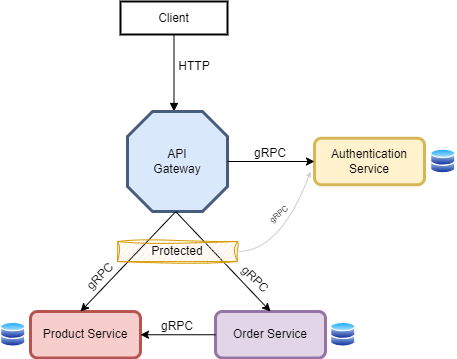

The diagram above was exported from draw.io. Its source (the exported page's mxGraphModel, read from the mxfile embedded in the PNG):
<mxGraphModel dx="1050" dy="1690" grid="1" gridSize="10" guides="1" tooltips="1" connect="1" arrows="1" fold="1" page="1" pageScale="1" pageWidth="850" pageHeight="1100" math="0" shadow="0">
  <root>
    <mxCell id="0" />
    <mxCell id="1" parent="0" />
    <mxCell id="Vza8FC3sh-NzX1_7fMvP-1" value="Authentication Service" style="whiteSpace=wrap;strokeWidth=3;fillColor=#fff2cc;strokeColor=#d6b656;rounded=1;" vertex="1" parent="1">
      <mxGeometry x="564" y="-883.25" width="110" height="46.5" as="geometry" />
    </mxCell>
    <mxCell id="Vza8FC3sh-NzX1_7fMvP-2" value="Client" style="whiteSpace=wrap;strokeWidth=2;" vertex="1" parent="1">
      <mxGeometry x="370" y="-1020" width="107" height="33" as="geometry" />
    </mxCell>
    <mxCell id="Vza8FC3sh-NzX1_7fMvP-3" value="" style="curved=1;startArrow=none;endArrow=block;exitX=0.5;exitY=1;exitDx=0;exitDy=0;entryX=0.5;entryY=0;entryDx=0;entryDy=0;" edge="1" parent="1" source="Vza8FC3sh-NzX1_7fMvP-2">
      <mxGeometry relative="1" as="geometry">
        <Array as="points" />
        <mxPoint x="434" y="-867" as="sourcePoint" />
        <mxPoint x="423.5000000000002" y="-910" as="targetPoint" />
      </mxGeometry>
    </mxCell>
    <mxCell id="Vza8FC3sh-NzX1_7fMvP-4" value="HTTP" style="text;strokeColor=none;align=center;fillColor=none;html=1;verticalAlign=middle;whiteSpace=wrap;rounded=0;" vertex="1" parent="1">
      <mxGeometry x="414" y="-970" width="60" height="30" as="geometry" />
    </mxCell>
    <mxCell id="Vza8FC3sh-NzX1_7fMvP-5" value="" style="verticalLabelPosition=bottom;verticalAlign=top;html=1;shape=mxgraph.basic.polygon;polyCoords=[[0.25,0],[0.75,0],[1,0.25],[1,0.75],[0.75,1],[0.25,1],[0,0.75],[0,0.25]];polyline=0;fillColor=#dae8fc;strokeColor=#475D7D;strokeWidth=3;" vertex="1" parent="1">
      <mxGeometry x="377" y="-910" width="100" height="100" as="geometry" />
    </mxCell>
    <mxCell id="Vza8FC3sh-NzX1_7fMvP-6" value="" style="endArrow=classic;html=1;rounded=0;entryX=0;entryY=0.5;entryDx=0;entryDy=0;" edge="1" parent="1" source="Vza8FC3sh-NzX1_7fMvP-5" target="Vza8FC3sh-NzX1_7fMvP-1">
      <mxGeometry width="50" height="50" relative="1" as="geometry">
        <mxPoint x="480" y="-860" as="sourcePoint" />
        <mxPoint x="560" y="-860" as="targetPoint" />
      </mxGeometry>
    </mxCell>
    <mxCell id="Vza8FC3sh-NzX1_7fMvP-7" value="gRPC" style="text;strokeColor=none;align=center;fillColor=none;html=1;verticalAlign=middle;whiteSpace=wrap;rounded=0;" vertex="1" parent="1">
      <mxGeometry x="490" y="-883.25" width="60" height="30" as="geometry" />
    </mxCell>
    <mxCell id="Vza8FC3sh-NzX1_7fMvP-8" value="Product Service" style="whiteSpace=wrap;strokeWidth=3;fillColor=#f8cecc;strokeColor=#b85450;rounded=1;glass=0;" vertex="1" parent="1">
      <mxGeometry x="280" y="-710" width="110" height="46.5" as="geometry" />
    </mxCell>
    <mxCell id="Vza8FC3sh-NzX1_7fMvP-9" value="Order Service" style="whiteSpace=wrap;strokeWidth=3;fillColor=#e1d5e7;strokeColor=#9673a6;rounded=1;" vertex="1" parent="1">
      <mxGeometry x="465" y="-710" width="110" height="46.5" as="geometry" />
    </mxCell>
    <mxCell id="Vza8FC3sh-NzX1_7fMvP-10" value="" style="endArrow=classic;html=1;rounded=0;exitX=0.476;exitY=1.008;exitDx=0;exitDy=0;exitPerimeter=0;entryX=0.455;entryY=0;entryDx=0;entryDy=0;entryPerimeter=0;" edge="1" parent="1" source="Vza8FC3sh-NzX1_7fMvP-5" target="Vza8FC3sh-NzX1_7fMvP-8">
      <mxGeometry width="50" height="50" relative="1" as="geometry">
        <mxPoint x="450" y="-720" as="sourcePoint" />
        <mxPoint x="500" y="-770" as="targetPoint" />
        <Array as="points" />
      </mxGeometry>
    </mxCell>
    <mxCell id="Vza8FC3sh-NzX1_7fMvP-11" value="" style="endArrow=classic;html=1;rounded=0;exitX=0.482;exitY=1.001;exitDx=0;exitDy=0;exitPerimeter=0;entryX=0.5;entryY=0;entryDx=0;entryDy=0;" edge="1" parent="1" source="Vza8FC3sh-NzX1_7fMvP-5" target="Vza8FC3sh-NzX1_7fMvP-9">
      <mxGeometry width="50" height="50" relative="1" as="geometry">
        <mxPoint x="435" y="-799" as="sourcePoint" />
        <mxPoint x="340" y="-700" as="targetPoint" />
        <Array as="points" />
      </mxGeometry>
    </mxCell>
    <mxCell id="Vza8FC3sh-NzX1_7fMvP-12" value="Protected" style="rounded=0;whiteSpace=wrap;html=1;fillColor=#ffe6cc;strokeColor=#d79b00;sketch=1;curveFitting=1;jiggle=2;" vertex="1" parent="1">
      <mxGeometry x="367" y="-780" width="120" height="20" as="geometry" />
    </mxCell>
    <mxCell id="Vza8FC3sh-NzX1_7fMvP-13" value="" style="endArrow=classic;html=1;rounded=0;exitX=0;exitY=0.5;exitDx=0;exitDy=0;entryX=1;entryY=0.5;entryDx=0;entryDy=0;" edge="1" parent="1" source="Vza8FC3sh-NzX1_7fMvP-9" target="Vza8FC3sh-NzX1_7fMvP-8">
      <mxGeometry width="50" height="50" relative="1" as="geometry">
        <mxPoint x="440" y="-770" as="sourcePoint" />
        <mxPoint x="490" y="-820" as="targetPoint" />
      </mxGeometry>
    </mxCell>
    <mxCell id="Vza8FC3sh-NzX1_7fMvP-14" value="gRPC" style="text;strokeColor=none;align=center;fillColor=none;html=1;verticalAlign=middle;whiteSpace=wrap;rounded=0;" vertex="1" parent="1">
      <mxGeometry x="397" y="-710" width="60" height="30" as="geometry" />
    </mxCell>
    <mxCell id="Vza8FC3sh-NzX1_7fMvP-15" value="gRPC" style="text;strokeColor=none;align=center;fillColor=none;html=1;verticalAlign=middle;whiteSpace=wrap;rounded=0;rotation=-45;" vertex="1" parent="1">
      <mxGeometry x="320" y="-760" width="60" height="30" as="geometry" />
    </mxCell>
    <mxCell id="Vza8FC3sh-NzX1_7fMvP-16" value="gRPC" style="text;strokeColor=none;align=center;fillColor=none;html=1;verticalAlign=middle;whiteSpace=wrap;rounded=0;rotation=45;" vertex="1" parent="1">
      <mxGeometry x="475" y="-757" width="60" height="30" as="geometry" />
    </mxCell>
    <mxCell id="Vza8FC3sh-NzX1_7fMvP-17" value="API Gateway" style="text;strokeColor=none;align=center;fillColor=none;html=1;verticalAlign=middle;whiteSpace=wrap;rounded=0;" vertex="1" parent="1">
      <mxGeometry x="397" y="-875" width="60" height="30" as="geometry" />
    </mxCell>
    <mxCell id="Vza8FC3sh-NzX1_7fMvP-18" value="" style="image;aspect=fixed;perimeter=ellipsePerimeter;html=1;align=center;shadow=0;dashed=0;spacingTop=3;image=img/lib/active_directory/databases.svg;" vertex="1" parent="1">
      <mxGeometry x="680" y="-872.5" width="25.51" height="25" as="geometry" />
    </mxCell>
    <mxCell id="Vza8FC3sh-NzX1_7fMvP-19" value="" style="image;aspect=fixed;perimeter=ellipsePerimeter;html=1;align=center;shadow=0;dashed=0;spacingTop=3;image=img/lib/active_directory/databases.svg;" vertex="1" parent="1">
      <mxGeometry x="580" y="-699.25" width="25.51" height="25" as="geometry" />
    </mxCell>
    <mxCell id="Vza8FC3sh-NzX1_7fMvP-20" value="" style="image;aspect=fixed;perimeter=ellipsePerimeter;html=1;align=center;shadow=0;dashed=0;spacingTop=3;image=img/lib/active_directory/databases.svg;" vertex="1" parent="1">
      <mxGeometry x="250" y="-699.25" width="25.51" height="25" as="geometry" />
    </mxCell>
    <mxCell id="Vza8FC3sh-NzX1_7fMvP-21" value="" style="curved=1;endArrow=classic;html=1;rounded=0;fillColor=#f5f5f5;strokeColor=#CFCFCF;shadow=0;endSize=3;startSize=0;" edge="1" parent="1">
      <mxGeometry width="50" height="50" relative="1" as="geometry">
        <mxPoint x="487" y="-770" as="sourcePoint" />
        <mxPoint x="560" y="-850" as="targetPoint" />
        <Array as="points">
          <mxPoint x="530" y="-770" />
        </Array>
      </mxGeometry>
    </mxCell>
    <mxCell id="Vza8FC3sh-NzX1_7fMvP-22" value="&lt;font style=&quot;font-size: 8px;&quot;&gt;gRPC&lt;/font&gt;" style="text;strokeColor=none;align=center;fillColor=none;html=1;verticalAlign=middle;whiteSpace=wrap;rounded=0;rotation=-40;" vertex="1" parent="1">
      <mxGeometry x="510" y="-818" width="36" height="20" as="geometry" />
    </mxCell>
  </root>
</mxGraphModel>